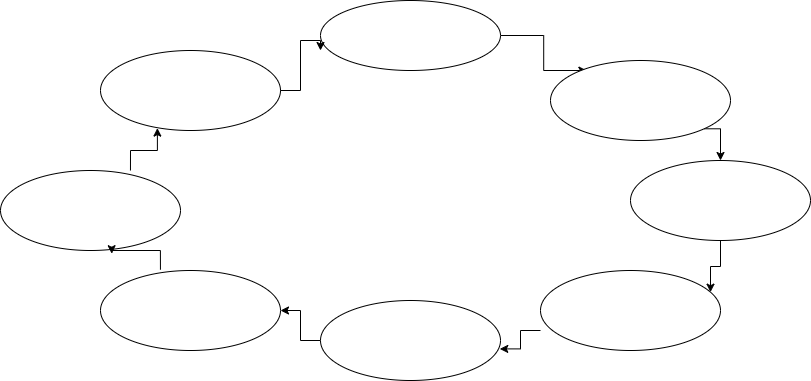

The diagram above was exported from draw.io. Its source (the exported page's mxGraphModel, read from the mxfile embedded in the PNG):
<mxGraphModel dx="1034" dy="578" grid="1" gridSize="10" guides="1" tooltips="1" connect="1" arrows="1" fold="1" page="1" pageScale="1" pageWidth="850" pageHeight="1100" math="0" shadow="0">
  <root>
    <mxCell id="0" />
    <mxCell id="1" parent="0" />
    <mxCell id="cGQo7OYpCgKOXrCDP939-11" style="edgeStyle=orthogonalEdgeStyle;rounded=0;orthogonalLoop=1;jettySize=auto;html=1;exitX=1;exitY=0.5;exitDx=0;exitDy=0;entryX=0;entryY=0;entryDx=0;entryDy=0;" edge="1" parent="1" source="cGQo7OYpCgKOXrCDP939-1">
      <mxGeometry relative="1" as="geometry">
        <mxPoint x="520" y="133.28" as="sourcePoint" />
        <mxPoint x="596.3603896932107" y="169.99572875253799" as="targetPoint" />
      </mxGeometry>
    </mxCell>
    <mxCell id="cGQo7OYpCgKOXrCDP939-1" value="" style="ellipse;whiteSpace=wrap;html=1;" vertex="1" parent="1">
      <mxGeometry x="330" y="100" width="180" height="70" as="geometry" />
    </mxCell>
    <mxCell id="cGQo7OYpCgKOXrCDP939-2" value="" style="ellipse;whiteSpace=wrap;html=1;" vertex="1" parent="1">
      <mxGeometry x="110" y="150" width="180" height="80" as="geometry" />
    </mxCell>
    <mxCell id="cGQo7OYpCgKOXrCDP939-12" style="edgeStyle=orthogonalEdgeStyle;rounded=0;orthogonalLoop=1;jettySize=auto;html=1;exitX=1;exitY=1;exitDx=0;exitDy=0;entryX=0.5;entryY=0;entryDx=0;entryDy=0;" edge="1" parent="1" source="cGQo7OYpCgKOXrCDP939-3" target="cGQo7OYpCgKOXrCDP939-7">
      <mxGeometry relative="1" as="geometry" />
    </mxCell>
    <mxCell id="cGQo7OYpCgKOXrCDP939-3" value="" style="ellipse;whiteSpace=wrap;html=1;" vertex="1" parent="1">
      <mxGeometry x="560" y="160" width="180" height="80" as="geometry" />
    </mxCell>
    <mxCell id="cGQo7OYpCgKOXrCDP939-4" value="" style="ellipse;whiteSpace=wrap;html=1;" vertex="1" parent="1">
      <mxGeometry x="10" y="270" width="180" height="80" as="geometry" />
    </mxCell>
    <mxCell id="cGQo7OYpCgKOXrCDP939-5" value="" style="ellipse;whiteSpace=wrap;html=1;" vertex="1" parent="1">
      <mxGeometry x="110" y="370" width="180" height="80" as="geometry" />
    </mxCell>
    <mxCell id="cGQo7OYpCgKOXrCDP939-15" value="" style="edgeStyle=orthogonalEdgeStyle;rounded=0;orthogonalLoop=1;jettySize=auto;html=1;" edge="1" parent="1" source="cGQo7OYpCgKOXrCDP939-6" target="cGQo7OYpCgKOXrCDP939-5">
      <mxGeometry relative="1" as="geometry" />
    </mxCell>
    <mxCell id="cGQo7OYpCgKOXrCDP939-6" value="" style="ellipse;whiteSpace=wrap;html=1;" vertex="1" parent="1">
      <mxGeometry x="330" y="400" width="180" height="80" as="geometry" />
    </mxCell>
    <mxCell id="cGQo7OYpCgKOXrCDP939-7" value="" style="ellipse;whiteSpace=wrap;html=1;" vertex="1" parent="1">
      <mxGeometry x="640" y="260" width="180" height="80" as="geometry" />
    </mxCell>
    <mxCell id="cGQo7OYpCgKOXrCDP939-8" value="" style="ellipse;whiteSpace=wrap;html=1;" vertex="1" parent="1">
      <mxGeometry x="550" y="370" width="180" height="80" as="geometry" />
    </mxCell>
    <mxCell id="cGQo7OYpCgKOXrCDP939-13" style="edgeStyle=orthogonalEdgeStyle;rounded=0;orthogonalLoop=1;jettySize=auto;html=1;exitX=0.5;exitY=1;exitDx=0;exitDy=0;" edge="1" parent="1" source="cGQo7OYpCgKOXrCDP939-7" target="cGQo7OYpCgKOXrCDP939-8">
      <mxGeometry relative="1" as="geometry">
        <mxPoint x="740" y="360" as="sourcePoint" />
        <mxPoint x="756" y="392" as="targetPoint" />
        <Array as="points">
          <mxPoint x="730" y="366" />
          <mxPoint x="720" y="366" />
        </Array>
      </mxGeometry>
    </mxCell>
    <mxCell id="cGQo7OYpCgKOXrCDP939-14" style="edgeStyle=orthogonalEdgeStyle;rounded=0;orthogonalLoop=1;jettySize=auto;html=1;exitX=1;exitY=1;exitDx=0;exitDy=0;entryX=0.996;entryY=0.605;entryDx=0;entryDy=0;entryPerimeter=0;" edge="1" parent="1" target="cGQo7OYpCgKOXrCDP939-6">
      <mxGeometry relative="1" as="geometry">
        <mxPoint x="550" y="430" as="sourcePoint" />
        <mxPoint x="566" y="462" as="targetPoint" />
      </mxGeometry>
    </mxCell>
    <mxCell id="cGQo7OYpCgKOXrCDP939-16" style="edgeStyle=orthogonalEdgeStyle;rounded=0;orthogonalLoop=1;jettySize=auto;html=1;exitX=0.333;exitY=-0.01;exitDx=0;exitDy=0;entryX=0.618;entryY=1.04;entryDx=0;entryDy=0;entryPerimeter=0;exitPerimeter=0;" edge="1" parent="1" source="cGQo7OYpCgKOXrCDP939-5" target="cGQo7OYpCgKOXrCDP939-4">
      <mxGeometry relative="1" as="geometry">
        <mxPoint x="170" y="350" as="sourcePoint" />
        <mxPoint x="186" y="382" as="targetPoint" />
      </mxGeometry>
    </mxCell>
    <mxCell id="cGQo7OYpCgKOXrCDP939-17" style="edgeStyle=orthogonalEdgeStyle;rounded=0;orthogonalLoop=1;jettySize=auto;html=1;exitX=0.722;exitY=0;exitDx=0;exitDy=0;entryX=0.316;entryY=0.97;entryDx=0;entryDy=0;entryPerimeter=0;exitPerimeter=0;" edge="1" parent="1" source="cGQo7OYpCgKOXrCDP939-4" target="cGQo7OYpCgKOXrCDP939-2">
      <mxGeometry relative="1" as="geometry">
        <mxPoint x="140" y="250" as="sourcePoint" />
        <mxPoint x="156" y="282" as="targetPoint" />
      </mxGeometry>
    </mxCell>
    <mxCell id="cGQo7OYpCgKOXrCDP939-18" style="edgeStyle=orthogonalEdgeStyle;rounded=0;orthogonalLoop=1;jettySize=auto;html=1;" edge="1" parent="1" source="cGQo7OYpCgKOXrCDP939-2">
      <mxGeometry relative="1" as="geometry">
        <mxPoint x="310" y="150" as="sourcePoint" />
        <mxPoint x="330" y="150" as="targetPoint" />
        <Array as="points">
          <mxPoint x="310" y="190" />
          <mxPoint x="310" y="140" />
          <mxPoint x="330" y="140" />
        </Array>
      </mxGeometry>
    </mxCell>
  </root>
</mxGraphModel>